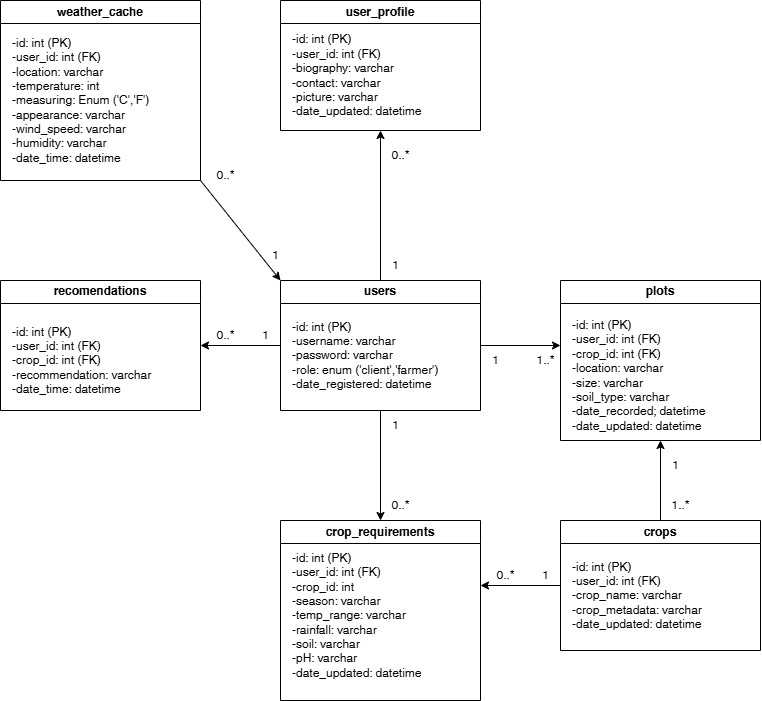

The diagram above was exported from draw.io. Its source (the exported page's mxGraphModel, read from the mxfile embedded in the PNG):
<mxGraphModel dx="909" dy="466" grid="1" gridSize="10" guides="1" tooltips="1" connect="1" arrows="1" fold="1" page="1" pageScale="1" pageWidth="850" pageHeight="1100" math="0" shadow="0">
  <root>
    <mxCell id="0" />
    <mxCell id="1" parent="0" />
    <mxCell id="19" style="edgeStyle=none;html=1;exitX=0;exitY=0.5;exitDx=0;exitDy=0;entryX=1;entryY=0.5;entryDx=0;entryDy=0;" edge="1" parent="1" source="2" target="16">
      <mxGeometry relative="1" as="geometry" />
    </mxCell>
    <mxCell id="20" style="edgeStyle=none;html=1;exitX=1;exitY=0.5;exitDx=0;exitDy=0;" edge="1" parent="1" source="2">
      <mxGeometry relative="1" as="geometry">
        <mxPoint x="600" y="385" as="targetPoint" />
      </mxGeometry>
    </mxCell>
    <mxCell id="22" style="edgeStyle=none;html=1;exitX=0.5;exitY=0;exitDx=0;exitDy=0;entryX=0.5;entryY=1;entryDx=0;entryDy=0;" edge="1" parent="1" source="2" target="4">
      <mxGeometry relative="1" as="geometry" />
    </mxCell>
    <mxCell id="26" style="edgeStyle=none;html=1;exitX=0.5;exitY=1;exitDx=0;exitDy=0;entryX=0.5;entryY=0;entryDx=0;entryDy=0;" edge="1" parent="1" source="2" target="10">
      <mxGeometry relative="1" as="geometry" />
    </mxCell>
    <mxCell id="2" value="users" style="swimlane;whiteSpace=wrap;html=1;" parent="1" vertex="1">
      <mxGeometry x="320" y="320" width="200" height="130" as="geometry" />
    </mxCell>
    <mxCell id="3" value="-id: int (PK)&lt;div&gt;-username: varchar&lt;/div&gt;&lt;div&gt;-password: varchar&lt;/div&gt;&lt;div&gt;-role: enum ('client','farmer')&lt;/div&gt;&lt;div&gt;-date_registered: datetime&lt;/div&gt;" style="text;html=1;align=left;verticalAlign=middle;resizable=0;points=[];autosize=1;strokeColor=none;fillColor=none;" parent="2" vertex="1">
      <mxGeometry x="10" y="30" width="170" height="90" as="geometry" />
    </mxCell>
    <mxCell id="4" value="user_profile" style="swimlane;whiteSpace=wrap;html=1;" parent="1" vertex="1">
      <mxGeometry x="320" y="40" width="200" height="130" as="geometry" />
    </mxCell>
    <mxCell id="5" value="-id: int (PK)&lt;div&gt;&lt;font color=&quot;#000000&quot;&gt;-user_id: int (FK)&lt;br&gt;&lt;/font&gt;&lt;div&gt;-biography: varchar&lt;/div&gt;&lt;div&gt;-contact: varchar&lt;/div&gt;&lt;div&gt;-picture: varchar&lt;/div&gt;&lt;div&gt;-date_updated: datetime&lt;/div&gt;&lt;/div&gt;" style="text;html=1;align=left;verticalAlign=middle;resizable=0;points=[];autosize=1;strokeColor=none;fillColor=none;" parent="4" vertex="1">
      <mxGeometry x="10" y="25" width="150" height="100" as="geometry" />
    </mxCell>
    <mxCell id="6" value="plots" style="swimlane;whiteSpace=wrap;html=1;" parent="1" vertex="1">
      <mxGeometry x="600" y="320" width="200" height="160" as="geometry" />
    </mxCell>
    <mxCell id="7" value="-id: int (PK)&lt;div&gt;&lt;font color=&quot;#000000&quot;&gt;-user_id: int (FK)&lt;/font&gt;&lt;/div&gt;&lt;div&gt;&lt;font color=&quot;#000000&quot;&gt;-crop_id: int (FK)&lt;/font&gt;&lt;/div&gt;&lt;div&gt;&lt;div&gt;-location: varchar&lt;/div&gt;&lt;div&gt;-size: varchar&lt;/div&gt;&lt;div&gt;-soil_type: varchar&lt;/div&gt;&lt;div&gt;-date_recorded; datetime&lt;/div&gt;&lt;div&gt;-date_updated: datetime&lt;/div&gt;&lt;/div&gt;" style="text;html=1;align=left;verticalAlign=middle;resizable=0;points=[];autosize=1;strokeColor=none;fillColor=none;" parent="6" vertex="1">
      <mxGeometry x="10" y="30" width="160" height="130" as="geometry" />
    </mxCell>
    <mxCell id="25" style="edgeStyle=none;html=1;exitX=0.5;exitY=0;exitDx=0;exitDy=0;entryX=0.5;entryY=1;entryDx=0;entryDy=0;" edge="1" parent="1" source="8" target="6">
      <mxGeometry relative="1" as="geometry" />
    </mxCell>
    <mxCell id="27" style="edgeStyle=none;html=1;exitX=0;exitY=0.5;exitDx=0;exitDy=0;" edge="1" parent="1" source="8">
      <mxGeometry relative="1" as="geometry">
        <mxPoint x="520" y="625" as="targetPoint" />
      </mxGeometry>
    </mxCell>
    <mxCell id="8" value="crops" style="swimlane;whiteSpace=wrap;html=1;" parent="1" vertex="1">
      <mxGeometry x="600" y="560" width="200" height="130" as="geometry" />
    </mxCell>
    <mxCell id="9" value="-id: int (PK)&lt;div&gt;&lt;font color=&quot;#000000&quot;&gt;-user_id: int (FK)&lt;/font&gt;&lt;/div&gt;&lt;div&gt;&lt;div&gt;-crop_name: varchar&lt;/div&gt;&lt;div&gt;-crop_metadata: varchar&lt;/div&gt;&lt;div&gt;-date_updated: datetime&lt;/div&gt;&lt;/div&gt;" style="text;html=1;align=left;verticalAlign=middle;resizable=0;points=[];autosize=1;strokeColor=none;fillColor=none;" parent="8" vertex="1">
      <mxGeometry x="10" y="30" width="150" height="90" as="geometry" />
    </mxCell>
    <mxCell id="10" value="crop_requirements" style="swimlane;whiteSpace=wrap;html=1;" parent="1" vertex="1">
      <mxGeometry x="320" y="560" width="200" height="180" as="geometry" />
    </mxCell>
    <mxCell id="11" value="-id: int (PK)&lt;div&gt;&lt;font color=&quot;#000000&quot;&gt;-user_id: int (FK)&lt;/font&gt;&lt;div&gt;-crop_id: int&lt;/div&gt;&lt;div&gt;-season: varchar&lt;/div&gt;&lt;div&gt;-temp_range: varchar&lt;/div&gt;&lt;div&gt;-rainfall: varchar&lt;/div&gt;&lt;div&gt;-soil: varchar&lt;/div&gt;&lt;div&gt;-pH: varchar&lt;/div&gt;&lt;div&gt;-date_updated: datetime&lt;/div&gt;&lt;/div&gt;" style="text;html=1;align=left;verticalAlign=middle;resizable=0;points=[];autosize=1;strokeColor=none;fillColor=none;" parent="10" vertex="1">
      <mxGeometry x="10" y="25" width="150" height="140" as="geometry" />
    </mxCell>
    <mxCell id="18" style="edgeStyle=none;html=1;exitX=1;exitY=1;exitDx=0;exitDy=0;entryX=0;entryY=0;entryDx=0;entryDy=0;" edge="1" parent="1" source="12" target="2">
      <mxGeometry relative="1" as="geometry" />
    </mxCell>
    <mxCell id="12" value="weather_cache" style="swimlane;whiteSpace=wrap;html=1;" parent="1" vertex="1">
      <mxGeometry x="40" y="40" width="200" height="180" as="geometry" />
    </mxCell>
    <mxCell id="13" value="-id: int (PK)&lt;div&gt;&lt;font color=&quot;#000000&quot;&gt;-user_id: int (FK)&lt;br&gt;&lt;/font&gt;&lt;div&gt;&lt;font color=&quot;#000000&quot;&gt;-location: varchar&lt;/font&gt;&lt;div&gt;-temperature: int&lt;/div&gt;&lt;div&gt;-measuring: Enum ('C','F')&lt;/div&gt;&lt;div&gt;-appearance: varchar&lt;/div&gt;&lt;div&gt;-wind_speed: varchar&lt;/div&gt;&lt;div&gt;-humidity: varchar&lt;/div&gt;&lt;div&gt;-date_time: datetime&lt;/div&gt;&lt;/div&gt;&lt;/div&gt;" style="text;html=1;align=left;verticalAlign=middle;resizable=0;points=[];autosize=1;strokeColor=none;fillColor=none;" parent="12" vertex="1">
      <mxGeometry x="10" y="30" width="160" height="140" as="geometry" />
    </mxCell>
    <mxCell id="16" value="recomendations" style="swimlane;whiteSpace=wrap;html=1;startSize=23;" parent="1" vertex="1">
      <mxGeometry x="40" y="320" width="200" height="130" as="geometry" />
    </mxCell>
    <mxCell id="17" value="-id: int (PK)&lt;div&gt;&lt;font color=&quot;#000000&quot;&gt;-user_id: int (FK)&lt;/font&gt;&lt;div&gt;-crop_id: int (FK)&lt;/div&gt;&lt;div&gt;-recommendation: varchar&lt;/div&gt;&lt;div&gt;-date_time: datetime&lt;/div&gt;&lt;/div&gt;" style="text;html=1;align=left;verticalAlign=middle;resizable=0;points=[];autosize=1;strokeColor=none;fillColor=none;" parent="16" vertex="1">
      <mxGeometry x="10" y="35" width="160" height="90" as="geometry" />
    </mxCell>
    <mxCell id="29" value="1" style="text;html=1;align=center;verticalAlign=middle;resizable=0;points=[];autosize=1;strokeColor=none;fillColor=none;" vertex="1" parent="1">
      <mxGeometry x="290" y="360" width="30" height="30" as="geometry" />
    </mxCell>
    <mxCell id="30" value="0..*" style="text;html=1;align=center;verticalAlign=middle;resizable=0;points=[];autosize=1;strokeColor=none;fillColor=none;" vertex="1" parent="1">
      <mxGeometry x="245" y="360" width="40" height="30" as="geometry" />
    </mxCell>
    <mxCell id="31" value="1" style="text;html=1;align=center;verticalAlign=middle;resizable=0;points=[];autosize=1;strokeColor=none;fillColor=none;" vertex="1" parent="1">
      <mxGeometry x="300" y="280" width="30" height="30" as="geometry" />
    </mxCell>
    <mxCell id="32" value="0..*" style="text;html=1;align=center;verticalAlign=middle;resizable=0;points=[];autosize=1;strokeColor=none;fillColor=none;" vertex="1" parent="1">
      <mxGeometry x="245" y="200" width="40" height="30" as="geometry" />
    </mxCell>
    <mxCell id="33" value="1" style="text;html=1;align=center;verticalAlign=middle;resizable=0;points=[];autosize=1;strokeColor=none;fillColor=none;" vertex="1" parent="1">
      <mxGeometry x="420" y="290" width="30" height="30" as="geometry" />
    </mxCell>
    <mxCell id="34" value="0..*" style="text;html=1;align=center;verticalAlign=middle;resizable=0;points=[];autosize=1;strokeColor=none;fillColor=none;" vertex="1" parent="1">
      <mxGeometry x="420" y="180" width="40" height="30" as="geometry" />
    </mxCell>
    <mxCell id="37" value="1" style="text;html=1;align=center;verticalAlign=middle;resizable=0;points=[];autosize=1;strokeColor=none;fillColor=none;" vertex="1" parent="1">
      <mxGeometry x="700" y="490" width="30" height="30" as="geometry" />
    </mxCell>
    <mxCell id="39" value="1..*" style="text;html=1;align=center;verticalAlign=middle;resizable=0;points=[];autosize=1;strokeColor=none;fillColor=none;" vertex="1" parent="1">
      <mxGeometry x="700" y="530" width="40" height="30" as="geometry" />
    </mxCell>
    <mxCell id="40" value="1" style="text;html=1;align=center;verticalAlign=middle;resizable=0;points=[];autosize=1;strokeColor=none;fillColor=none;" vertex="1" parent="1">
      <mxGeometry x="570" y="600" width="30" height="30" as="geometry" />
    </mxCell>
    <mxCell id="41" value="0..*" style="text;html=1;align=center;verticalAlign=middle;resizable=0;points=[];autosize=1;strokeColor=none;fillColor=none;" vertex="1" parent="1">
      <mxGeometry x="525" y="600" width="40" height="30" as="geometry" />
    </mxCell>
    <mxCell id="42" value="1" style="text;html=1;align=center;verticalAlign=middle;resizable=0;points=[];autosize=1;strokeColor=none;fillColor=none;" vertex="1" parent="1">
      <mxGeometry x="420" y="450" width="30" height="30" as="geometry" />
    </mxCell>
    <mxCell id="43" value="0..*" style="text;html=1;align=center;verticalAlign=middle;resizable=0;points=[];autosize=1;strokeColor=none;fillColor=none;" vertex="1" parent="1">
      <mxGeometry x="420" y="530" width="40" height="30" as="geometry" />
    </mxCell>
    <mxCell id="44" value="1" style="text;html=1;align=center;verticalAlign=middle;resizable=0;points=[];autosize=1;strokeColor=none;fillColor=none;" vertex="1" parent="1">
      <mxGeometry x="520" y="385" width="30" height="30" as="geometry" />
    </mxCell>
    <mxCell id="45" value="1..*" style="text;html=1;align=center;verticalAlign=middle;resizable=0;points=[];autosize=1;strokeColor=none;fillColor=none;" vertex="1" parent="1">
      <mxGeometry x="565" y="385" width="40" height="30" as="geometry" />
    </mxCell>
  </root>
</mxGraphModel>